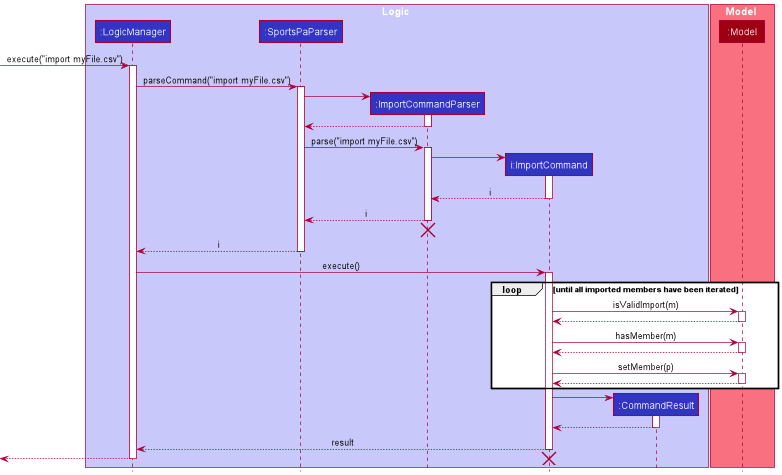

The diagram above was rendered by PlantUML. Its source (embedded in the PNG):
@startuml
!include style.puml

box Logic LOGIC_COLOR_T1
participant ":LogicManager" as LogicManager LOGIC_COLOR
participant ":SportsPaParser" as SportsPaParser LOGIC_COLOR
participant ":ImportCommandParser" as ImportCommandParser LOGIC_COLOR
participant "i:ImportCommand" as ImportCommand LOGIC_COLOR
participant ":CommandResult" as CommandResult LOGIC_COLOR
end box

box Model MODEL_COLOR_T1
participant ":Model" as Model MODEL_COLOR
end box

[-> LogicManager : execute("import myFile.csv")
activate LogicManager

LogicManager -> SportsPaParser : parseCommand("import myFile.csv")
activate SportsPaParser

create ImportCommandParser
SportsPaParser -> ImportCommandParser
activate ImportCommandParser

ImportCommandParser --> SportsPaParser
deactivate ImportCommandParser

SportsPaParser -> ImportCommandParser : parse("import myFile.csv")
activate ImportCommandParser

create ImportCommand
ImportCommandParser -> ImportCommand
activate ImportCommand

ImportCommand --> ImportCommandParser : i
deactivate ImportCommand

ImportCommandParser --> SportsPaParser : i
deactivate ImportCommandParser
'Hidden arrow to position the destroy marker below the end of the activation bar.
ImportCommandParser -[hidden]-> SportsPaParser
destroy ImportCommandParser

SportsPaParser --> LogicManager : i
deactivate SportsPaParser

LogicManager -> ImportCommand : execute()
activate ImportCommand

loop until all imported members have been iterated

    ImportCommand -> Model : isValidImport(m)
    activate Model

    Model --> ImportCommand
    deactivate Model

    ImportCommand -> Model : hasMember(m)
    activate Model

    Model --> ImportCommand
    deactivate Model

    ImportCommand -> Model : setMember(p)
    activate Model

    Model --> ImportCommand
    deactivate Model

end

create CommandResult
ImportCommand -> CommandResult
activate CommandResult

CommandResult --> ImportCommand
deactivate CommandResult

ImportCommand --> LogicManager : result
deactivate ImportCommand

[<--LogicManager
deactivate LogicManager

destroy ImportCommand
@enduml